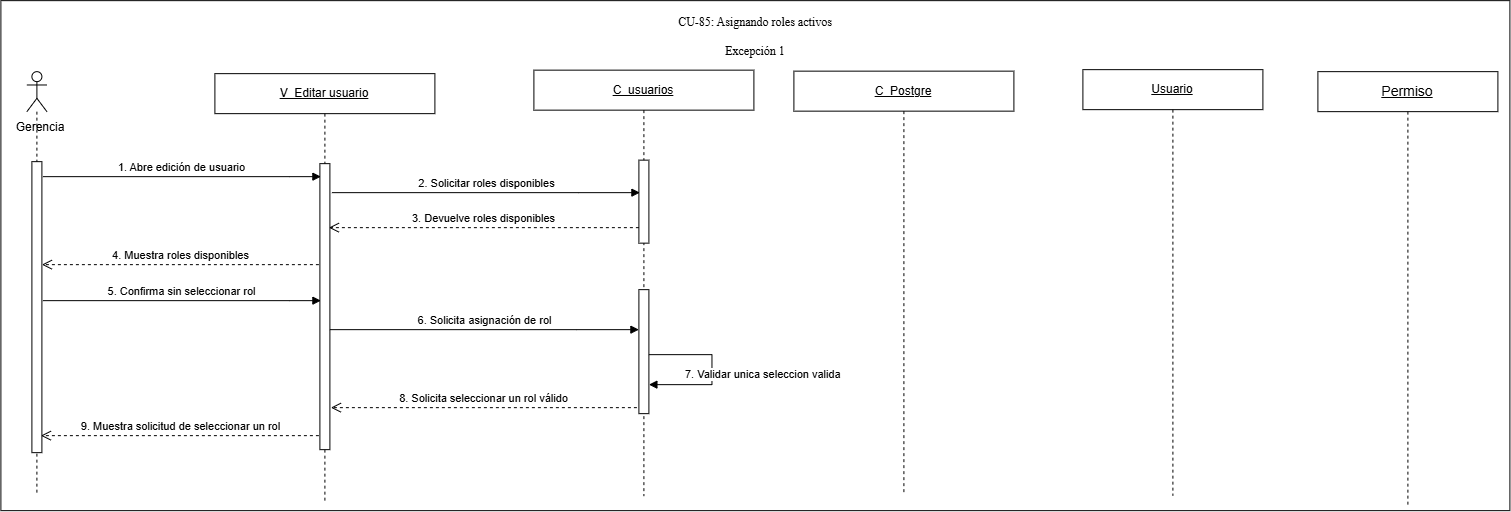

The diagram above was exported from draw.io. Its source (the exported page's mxGraphModel, read from the mxfile embedded in the PNG):
<mxGraphModel dx="-2" dy="698" grid="0" gridSize="10" guides="1" tooltips="1" connect="1" arrows="1" fold="1" page="0" pageScale="1" pageWidth="827" pageHeight="1169" math="0" shadow="0">
  <root>
    <mxCell id="0" />
    <mxCell id="1" parent="0" />
    <mxCell id="h_sQu7o8_pYnRA-BXltF-1" parent="1" style="rounded=0;whiteSpace=wrap;html=1;" value="" vertex="1">
      <mxGeometry height="510" width="1509" x="934" y="272" as="geometry" />
    </mxCell>
    <mxCell id="X8xsVHXevI3NLq0a4gkm-1" parent="1" style="shape=umlLifeline;perimeter=lifelinePerimeter;whiteSpace=wrap;html=1;container=1;dropTarget=0;collapsible=0;recursiveResize=0;outlineConnect=0;portConstraint=eastwest;" value="&lt;u&gt;V_Editar usuario&lt;/u&gt;" vertex="1">
      <mxGeometry height="429" width="220" x="1148" y="345" as="geometry" />
    </mxCell>
    <mxCell id="X8xsVHXevI3NLq0a4gkm-2" parent="X8xsVHXevI3NLq0a4gkm-1" style="html=1;points=[[0,0,0,0,5],[0,1,0,0,-5],[1,0,0,0,5],[1,1,0,0,-5]];perimeter=orthogonalPerimeter;outlineConnect=0;targetShapes=umlLifeline;portConstraint=eastwest;newEdgeStyle={&quot;curved&quot;:0,&quot;rounded&quot;:0};" value="" vertex="1">
      <mxGeometry height="286" width="10" x="105" y="90" as="geometry" />
    </mxCell>
    <mxCell id="X8xsVHXevI3NLq0a4gkm-3" parent="1" style="shape=umlLifeline;perimeter=lifelinePerimeter;whiteSpace=wrap;html=1;container=1;dropTarget=0;collapsible=0;recursiveResize=0;outlineConnect=0;portConstraint=eastwest;" value="&lt;div&gt;&lt;u&gt;C_Postgre&lt;/u&gt;&lt;/div&gt;" vertex="1">
      <mxGeometry height="424" width="220" x="1727" y="342.5" as="geometry" />
    </mxCell>
    <mxCell id="X8xsVHXevI3NLq0a4gkm-5" parent="1" style="shape=umlLifeline;perimeter=lifelinePerimeter;whiteSpace=wrap;html=1;container=1;dropTarget=0;collapsible=0;recursiveResize=0;outlineConnect=0;portConstraint=eastwest;" value="&lt;u&gt;Usuario&lt;/u&gt;" vertex="1">
      <mxGeometry height="426" width="180" x="2016" y="341" as="geometry" />
    </mxCell>
    <mxCell id="X8xsVHXevI3NLq0a4gkm-7" parent="1" style="shape=umlLifeline;perimeter=lifelinePerimeter;whiteSpace=wrap;html=1;container=1;dropTarget=0;collapsible=0;recursiveResize=0;outlineConnect=0;portConstraint=eastwest;participant=umlActor;" value="" vertex="1">
      <mxGeometry height="423" width="20" x="960" y="343" as="geometry" />
    </mxCell>
    <mxCell id="X8xsVHXevI3NLq0a4gkm-8" parent="X8xsVHXevI3NLq0a4gkm-7" style="html=1;points=[[0,0,0,0,5],[0,1,0,0,-5],[1,0,0,0,5],[1,1,0,0,-5]];perimeter=orthogonalPerimeter;outlineConnect=0;targetShapes=umlLifeline;portConstraint=eastwest;newEdgeStyle={&quot;curved&quot;:0,&quot;rounded&quot;:0};" value="" vertex="1">
      <mxGeometry height="291" width="10" x="5" y="90" as="geometry" />
    </mxCell>
    <mxCell id="X8xsVHXevI3NLq0a4gkm-10" parent="1" style="text;html=1;whiteSpace=wrap;strokeColor=none;fillColor=none;align=center;verticalAlign=middle;rounded=0;" value="Gerencia" vertex="1">
      <mxGeometry height="30" width="80" x="934" y="384" as="geometry" />
    </mxCell>
    <mxCell id="X8xsVHXevI3NLq0a4gkm-11" parent="1" style="shape=umlLifeline;perimeter=lifelinePerimeter;whiteSpace=wrap;html=1;container=1;dropTarget=0;collapsible=0;recursiveResize=0;outlineConnect=0;portConstraint=eastwest;" value="&lt;span style=&quot;font-size: 14px;&quot;&gt;&lt;u&gt;Permiso&lt;/u&gt;&lt;/span&gt;" vertex="1">
      <mxGeometry height="434" width="180" x="2251" y="343" as="geometry" />
    </mxCell>
    <mxCell id="X8xsVHXevI3NLq0a4gkm-13" parent="1" style="shape=umlLifeline;perimeter=lifelinePerimeter;whiteSpace=wrap;html=1;container=1;dropTarget=0;collapsible=0;recursiveResize=0;outlineConnect=0;portConstraint=eastwest;" value="&lt;u&gt;C_usuarios&lt;/u&gt;" vertex="1">
      <mxGeometry height="426" width="220" x="1467" y="341.5" as="geometry" />
    </mxCell>
    <mxCell id="X8xsVHXevI3NLq0a4gkm-14" parent="X8xsVHXevI3NLq0a4gkm-13" style="html=1;points=[[0,0,0,0,5],[0,1,0,0,-5],[1,0,0,0,5],[1,1,0,0,-5]];perimeter=orthogonalPerimeter;outlineConnect=0;targetShapes=umlLifeline;portConstraint=eastwest;newEdgeStyle={&quot;curved&quot;:0,&quot;rounded&quot;:0};" value="" vertex="1">
      <mxGeometry height="83" width="10" x="105" y="90" as="geometry" />
    </mxCell>
    <mxCell id="5mdNZBYnlGXoqL_QlmT3-2" parent="X8xsVHXevI3NLq0a4gkm-13" style="html=1;points=[[0,0,0,0,5],[0,1,0,0,-5],[1,0,0,0,5],[1,1,0,0,-5]];perimeter=orthogonalPerimeter;outlineConnect=0;targetShapes=umlLifeline;portConstraint=eastwest;newEdgeStyle={&quot;curved&quot;:0,&quot;rounded&quot;:0};" value="" vertex="1">
      <mxGeometry height="124" width="10" x="105" y="219.5" as="geometry" />
    </mxCell>
    <mxCell id="h_sQu7o8_pYnRA-BXltF-2" parent="1" style="text;whiteSpace=wrap;html=1;align=center;" value="&lt;div style=&quot;&quot;&gt;&lt;span style=&quot;background-color: transparent; white-space-collapse: preserve;&quot;&gt;&lt;font face=&quot;Times New Roman, serif&quot;&gt;CU-85: Asignando roles activos&lt;/font&gt;&lt;/span&gt;&lt;/div&gt;&lt;div style=&quot;&quot;&gt;&lt;span style=&quot;background-color: transparent; white-space-collapse: preserve;&quot;&gt;&lt;font face=&quot;Times New Roman, serif&quot;&gt; &lt;/font&gt;&lt;/span&gt;&lt;/div&gt;&lt;div style=&quot;&quot;&gt;&lt;span style=&quot;font-family: &amp;quot;Times New Roman&amp;quot;, serif; white-space: pre-wrap; background-color: transparent; color: light-dark(rgb(0, 0, 0), rgb(255, 255, 255));&quot;&gt;Excepción 1&lt;/span&gt;&lt;/div&gt;" vertex="1">
      <mxGeometry height="36" width="182" x="1597.5" y="280" as="geometry" />
    </mxCell>
    <mxCell id="KpS2EXmMe8WKFrKVqZkm-1" edge="1" parent="1" style="html=1;verticalAlign=bottom;endArrow=block;curved=0;rounded=0;" value="1. Abre edición de usuario">
      <mxGeometry relative="1" as="geometry">
        <Array as="points">
          <mxPoint x="1223" y="448" />
        </Array>
        <mxPoint x="976" y="448" as="sourcePoint" />
        <mxPoint x="1254" y="448" as="targetPoint" />
      </mxGeometry>
    </mxCell>
    <mxCell id="AO-u6h0CqKEx3xJO-Le1-1" edge="1" parent="1" style="html=1;verticalAlign=bottom;endArrow=block;curved=0;rounded=0;" value="2. Solicitar roles disponibles">
      <mxGeometry relative="1" as="geometry">
        <Array as="points">
          <mxPoint x="1512" y="464" />
        </Array>
        <mxPoint x="1265" y="464" as="sourcePoint" />
        <mxPoint x="1573" y="464" as="targetPoint" />
      </mxGeometry>
    </mxCell>
    <mxCell id="iIGqDZ106dbf_GS8B1e1-1" edge="1" parent="1" style="html=1;verticalAlign=bottom;endArrow=open;dashed=1;endSize=8;curved=0;rounded=0;" value="3. Devuelve roles disponibles">
      <mxGeometry relative="1" as="geometry">
        <mxPoint x="1572" y="499" as="sourcePoint" />
        <mxPoint x="1262" y="499" as="targetPoint" />
      </mxGeometry>
    </mxCell>
    <mxCell id="egPxNYIz2y5zK40haG4p-1" edge="1" parent="1" style="html=1;verticalAlign=bottom;endArrow=open;dashed=1;endSize=8;curved=0;rounded=0;" target="X8xsVHXevI3NLq0a4gkm-8" value="4. Muestra roles disponibles">
      <mxGeometry relative="1" as="geometry">
        <mxPoint x="1252" y="536" as="sourcePoint" />
        <mxPoint x="977" y="536" as="targetPoint" />
      </mxGeometry>
    </mxCell>
    <mxCell id="egPxNYIz2y5zK40haG4p-2" edge="1" parent="1" style="html=1;verticalAlign=bottom;endArrow=block;curved=0;rounded=0;" value="5. Confirma sin seleccionar rol">
      <mxGeometry relative="1" as="geometry">
        <Array as="points">
          <mxPoint x="1223" y="572" />
        </Array>
        <mxPoint x="976" y="572" as="sourcePoint" />
        <mxPoint x="1254" y="572" as="targetPoint" />
      </mxGeometry>
    </mxCell>
    <mxCell id="x8x1SuGbmIQQjmdeqNHG-1" edge="1" parent="1" style="html=1;verticalAlign=bottom;endArrow=block;curved=0;rounded=0;" target="5mdNZBYnlGXoqL_QlmT3-2" value="6. Solicita asignación de rol">
      <mxGeometry relative="1" as="geometry">
        <Array as="points">
          <mxPoint x="1510" y="601" />
        </Array>
        <mxPoint x="1263" y="601" as="sourcePoint" />
        <mxPoint x="1570" y="601" as="targetPoint" />
      </mxGeometry>
    </mxCell>
    <mxCell id="9dsFRiLM2eQpC3nZ2Tn7-1" edge="1" parent="1" style="html=1;align=left;spacingLeft=2;endArrow=block;rounded=0;edgeStyle=orthogonalEdgeStyle;curved=0;" value="7. Validar unica seleccion valida">
      <mxGeometry relative="1" x="0.5818" y="-10" as="geometry">
        <mxPoint as="offset" />
        <Array as="points">
          <mxPoint x="1645" y="626" />
          <mxPoint x="1645" y="656" />
        </Array>
        <mxPoint x="1582" y="626" as="sourcePoint" />
        <mxPoint x="1582" y="656" as="targetPoint" />
      </mxGeometry>
    </mxCell>
    <mxCell id="9dsFRiLM2eQpC3nZ2Tn7-2" edge="1" parent="1" style="html=1;verticalAlign=bottom;endArrow=open;dashed=1;endSize=8;curved=0;rounded=0;" value="8. Solicita seleccionar un rol válido">
      <mxGeometry relative="1" as="geometry">
        <mxPoint x="1570" y="679" as="sourcePoint" />
        <mxPoint x="1264" y="679" as="targetPoint" />
      </mxGeometry>
    </mxCell>
    <mxCell id="9dsFRiLM2eQpC3nZ2Tn7-3" edge="1" parent="1" style="html=1;verticalAlign=bottom;endArrow=open;dashed=1;endSize=8;curved=0;rounded=0;" value="9. Muestra solicitud de seleccionar un rol">
      <mxGeometry relative="1" as="geometry">
        <mxPoint x="1252" y="707" as="sourcePoint" />
        <mxPoint x="974" y="707" as="targetPoint" />
      </mxGeometry>
    </mxCell>
  </root>
</mxGraphModel>